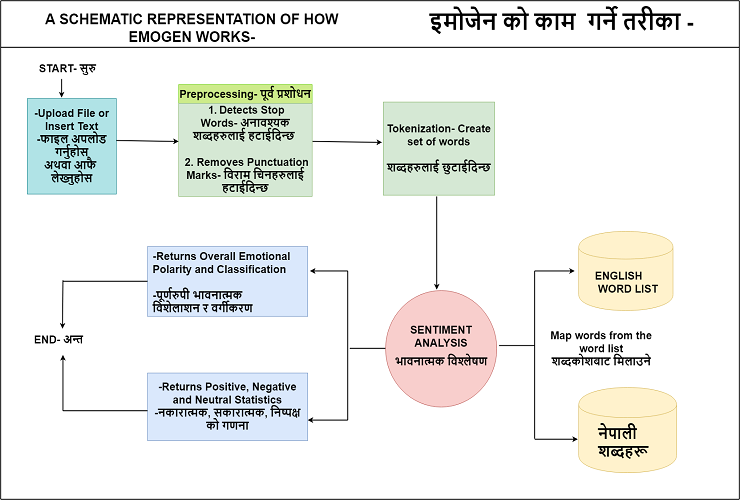

The diagram above was exported from draw.io. Its source (the exported page's mxGraphModel, read from the mxfile embedded in the PNG):
<mxGraphModel dx="754" dy="467" grid="1" gridSize="10" guides="1" tooltips="1" connect="1" arrows="1" fold="1" page="1" pageScale="1" pageWidth="1700" pageHeight="1100" math="0" shadow="0">
  <root>
    <mxCell id="0" />
    <mxCell id="1" parent="0" />
    <mxCell id="V18MzwZEC0h6_uf8N1Jg-1" value="&lt;b&gt;&lt;font style=&quot;font-size: 24px&quot;&gt;START-&amp;nbsp;सुरु&lt;/font&gt;&lt;/b&gt;" style="text;html=1;strokeColor=none;fillColor=none;align=center;verticalAlign=middle;whiteSpace=wrap;rounded=0;" parent="1" vertex="1">
      <mxGeometry x="90" y="145" width="160" height="40" as="geometry" />
    </mxCell>
    <mxCell id="V18MzwZEC0h6_uf8N1Jg-4" value="&lt;font style=&quot;font-size: 24px&quot;&gt;&lt;b&gt;-Upload File or Insert Text&lt;br&gt;-&lt;span lang=&quot;HI&quot;&gt;फाइल&amp;nbsp;&lt;/span&gt;&lt;span lang=&quot;HI&quot;&gt;&lt;span&gt;अपलोड&lt;/span&gt;&lt;br&gt;&lt;/span&gt;&lt;span lang=&quot;HI&quot;&gt;गर्नुहोस&lt;br&gt;&lt;/span&gt;&lt;span lang=&quot;HI&quot;&gt;अथवा&amp;nbsp;&lt;/span&gt;&lt;span lang=&quot;HI&quot;&gt;आफै&amp;nbsp;&lt;br&gt;&lt;/span&gt;&lt;span lang=&quot;HI&quot;&gt;लेख्नुहोस&lt;/span&gt;&lt;/b&gt;&lt;/font&gt;&lt;br&gt;" style="rounded=0;whiteSpace=wrap;html=1;fillColor=#b0e3e6;strokeColor=#0e8088;" parent="1" vertex="1">
      <mxGeometry x="80" y="230" width="200" height="205" as="geometry" />
    </mxCell>
    <mxCell id="V18MzwZEC0h6_uf8N1Jg-6" value="&lt;font style=&quot;font-size: 24px&quot;&gt;&lt;b&gt;Preprocessing-&amp;nbsp;पूर्व प्रशोधन&lt;/b&gt;&lt;/font&gt;" style="rounded=0;whiteSpace=wrap;html=1;fillColor=#cdeb8b;strokeColor=#66CC00;" parent="1" vertex="1">
      <mxGeometry x="420" y="200" width="300" height="40" as="geometry" />
    </mxCell>
    <mxCell id="V18MzwZEC0h6_uf8N1Jg-7" value="&lt;font&gt;&lt;span style=&quot;font-size: 18px&quot;&gt;&amp;nbsp;&lt;/span&gt;&lt;b&gt;&lt;font style=&quot;font-size: 24px&quot;&gt;1.&lt;/font&gt;&lt;/b&gt;&lt;span style=&quot;font-size: 18px&quot;&gt;&amp;nbsp;&lt;/span&gt;&lt;/font&gt;&lt;b&gt;&lt;font&gt;&lt;font style=&quot;font-size: 24px&quot;&gt;Detects Stop Words-&amp;nbsp;अनावश्यक शब्दहरुलाई हटाईदिन्छ&amp;nbsp;&lt;br&gt;&amp;nbsp;&lt;br&gt;&amp;nbsp;2. Removes Punctuation Marks-&amp;nbsp;विराम चिनहरुलाई&lt;/font&gt;&lt;br&gt;&lt;/font&gt;&lt;/b&gt;&lt;b&gt;&lt;font style=&quot;font-size: 24px&quot;&gt;हटाईदिन्छ&lt;/font&gt;&lt;/b&gt;&lt;br&gt;" style="rounded=0;whiteSpace=wrap;html=1;fillColor=#d5e8d4;strokeColor=#82b366;" parent="1" vertex="1">
      <mxGeometry x="420" y="240" width="300" height="200" as="geometry" />
    </mxCell>
    <mxCell id="V18MzwZEC0h6_uf8N1Jg-9" value="&lt;font style=&quot;font-size: 24px&quot;&gt;&lt;b&gt;Tokenization- Create set of words&lt;br&gt;&lt;br&gt;शब्दहरुलाई छुटाईदिन्छ&lt;/b&gt;&lt;/font&gt;&lt;br&gt;" style="rounded=0;whiteSpace=wrap;html=1;fillColor=#d5e8d4;strokeColor=#82b366;" parent="1" vertex="1">
      <mxGeometry x="880" y="237.5" width="250" height="200" as="geometry" />
    </mxCell>
    <mxCell id="V18MzwZEC0h6_uf8N1Jg-12" value="&lt;b&gt;&lt;font style=&quot;font-size: 24px&quot;&gt;SENTIMENT ANALYSIS&lt;br&gt;&lt;/font&gt;&lt;/b&gt;&lt;p align=&quot;center&quot;&gt;&lt;font style=&quot;font-size: 24px&quot;&gt;&lt;b&gt;&lt;span lang=&quot;HI&quot;&gt;भावनात्मक&amp;nbsp;&lt;/span&gt;&lt;/b&gt;&lt;b&gt;&lt;span lang=&quot;HI&quot;&gt;विश्लेषण&lt;/span&gt;&lt;/b&gt;&lt;/font&gt;&lt;/p&gt;" style="ellipse;whiteSpace=wrap;html=1;aspect=fixed;fillColor=#f8cecc;strokeColor=#b85450;" parent="1" vertex="1">
      <mxGeometry x="884.5" y="641.5" width="250" height="250" as="geometry" />
    </mxCell>
    <mxCell id="V18MzwZEC0h6_uf8N1Jg-21" value="" style="shape=cylinder;whiteSpace=wrap;html=1;boundedLbl=1;backgroundOutline=1;fillColor=#fff2cc;strokeColor=#d6b656;" parent="1" vertex="1">
      <mxGeometry x="1319" y="515" width="212" height="170" as="geometry" />
    </mxCell>
    <mxCell id="V18MzwZEC0h6_uf8N1Jg-22" value="" style="shape=cylinder;whiteSpace=wrap;html=1;boundedLbl=1;backgroundOutline=1;fillColor=#fff2cc;strokeColor=#d6b656;" parent="1" vertex="1">
      <mxGeometry x="1319" y="850" width="220" height="183" as="geometry" />
    </mxCell>
    <mxCell id="V18MzwZEC0h6_uf8N1Jg-23" value="&lt;font style=&quot;font-size: 24px&quot;&gt;&lt;b&gt;ENGLISH&lt;br&gt;&amp;nbsp;WORD LIST&lt;/b&gt;&lt;/font&gt;" style="text;html=1;" parent="1" vertex="1">
      <mxGeometry x="1354" y="590" width="160" height="70" as="geometry" />
    </mxCell>
    <mxCell id="V18MzwZEC0h6_uf8N1Jg-24" value="&lt;b&gt;&lt;font style=&quot;font-size: 32px&quot;&gt;नेपाली &lt;br&gt;शब्दहरू&lt;/font&gt;&lt;/b&gt;" style="text;html=1;" parent="1" vertex="1">
      <mxGeometry x="1361" y="924" width="153" height="80" as="geometry" />
    </mxCell>
    <mxCell id="V18MzwZEC0h6_uf8N1Jg-34" value="" style="rounded=0;whiteSpace=wrap;html=1;fillColor=#dae8fc;strokeColor=#6c8ebf;" parent="1" vertex="1">
      <mxGeometry x="350" y="547.5" width="360" height="150" as="geometry" />
    </mxCell>
    <mxCell id="V18MzwZEC0h6_uf8N1Jg-35" value="&lt;b&gt;&lt;font style=&quot;font-size: 24px&quot;&gt;Map words from the word list&lt;br&gt;शब्दकोशबाट मिलाउने&lt;/font&gt;&lt;/b&gt;" style="text;html=1;strokeColor=none;fillColor=none;align=center;verticalAlign=middle;whiteSpace=wrap;rounded=0;" parent="1" vertex="1">
      <mxGeometry x="1240" y="717" width="260" height="100" as="geometry" />
    </mxCell>
    <mxCell id="V18MzwZEC0h6_uf8N1Jg-36" value="&lt;font style=&quot;font-size: 24px&quot;&gt;&lt;b&gt;-&lt;font&gt;Returns Overall Emotional &lt;br&gt;Polarity&amp;nbsp;and Classification&lt;br&gt;&lt;br&gt;-पूर्णरुपी भावनात्मक &lt;br&gt;विशेलाशन र वर्गीकरण&lt;/font&gt;&lt;/b&gt;&lt;/font&gt;" style="text;html=1;" parent="1" vertex="1">
      <mxGeometry x="360" y="547.5" width="340" height="135" as="geometry" />
    </mxCell>
    <mxCell id="V18MzwZEC0h6_uf8N1Jg-37" value="&lt;b&gt;&lt;font style=&quot;font-size: 24px&quot;&gt;-Returns Positive, Negative and Neutral Statistics&lt;br&gt;-नकारात्मक, सकारात्मक, निष्पक्ष को गणना&lt;/font&gt;&lt;/b&gt;&lt;br&gt;" style="rounded=0;whiteSpace=wrap;html=1;fillColor=#dae8fc;strokeColor=#6c8ebf;" parent="1" vertex="1">
      <mxGeometry x="350" y="819" width="360" height="145" as="geometry" />
    </mxCell>
    <mxCell id="V18MzwZEC0h6_uf8N1Jg-45" value="&lt;b&gt;&lt;font style=&quot;font-size: 24px&quot;&gt;END-&amp;nbsp;&lt;/font&gt;&lt;/b&gt;&lt;span&gt;&lt;b&gt;&lt;font style=&quot;font-size: 24px&quot;&gt;अन्त&lt;/font&gt;&lt;/b&gt;&lt;/span&gt;" style="text;html=1;strokeColor=none;fillColor=none;align=center;verticalAlign=middle;whiteSpace=wrap;rounded=0;" parent="1" vertex="1">
      <mxGeometry x="70" y="727" width="160" height="40" as="geometry" />
    </mxCell>
    <mxCell id="V18MzwZEC0h6_uf8N1Jg-47" value="" style="endArrow=none;html=1;strokeWidth=2;" parent="1" edge="1">
      <mxGeometry width="50" height="50" relative="1" as="geometry">
        <mxPoint x="1680" y="120" as="sourcePoint" />
        <mxPoint x="20" y="120" as="targetPoint" />
      </mxGeometry>
    </mxCell>
    <mxCell id="V18MzwZEC0h6_uf8N1Jg-48" value="&lt;font style=&quot;font-size: 48px&quot;&gt;&lt;b&gt;इमोजेन&amp;nbsp;को काम&amp;nbsp; गर्ने तरीका -&lt;/b&gt;&lt;/font&gt;" style="text;html=1;strokeColor=none;fillColor=none;align=center;verticalAlign=middle;whiteSpace=wrap;rounded=0;" parent="1" vertex="1">
      <mxGeometry x="900" y="40" width="760" height="50" as="geometry" />
    </mxCell>
    <mxCell id="xV1DVt8QumPBqKzYVu5i-3" value="" style="endArrow=none;html=1;strokeWidth=2;" parent="1" edge="1">
      <mxGeometry width="50" height="50" relative="1" as="geometry">
        <mxPoint x="20" y="1090" as="sourcePoint" />
        <mxPoint x="20" y="20" as="targetPoint" />
        <Array as="points" />
      </mxGeometry>
    </mxCell>
    <mxCell id="xV1DVt8QumPBqKzYVu5i-4" value="" style="endArrow=none;html=1;strokeWidth=2;" parent="1" edge="1">
      <mxGeometry width="50" height="50" relative="1" as="geometry">
        <mxPoint x="20" y="1090" as="sourcePoint" />
        <mxPoint x="1680" y="1090" as="targetPoint" />
      </mxGeometry>
    </mxCell>
    <mxCell id="xV1DVt8QumPBqKzYVu5i-6" value="" style="endArrow=none;html=1;strokeWidth=2;" parent="1" edge="1">
      <mxGeometry width="50" height="50" relative="1" as="geometry">
        <mxPoint x="1680" y="1090" as="sourcePoint" />
        <mxPoint x="1680" y="20" as="targetPoint" />
      </mxGeometry>
    </mxCell>
    <mxCell id="xV1DVt8QumPBqKzYVu5i-8" value="&lt;b&gt;&lt;font style=&quot;font-size: 32px&quot;&gt;A SCHEMATIC REPRESENTATION OF HOW EMOGEN WORKS-&lt;/font&gt;&lt;/b&gt;" style="text;html=1;strokeColor=none;fillColor=none;align=center;verticalAlign=middle;whiteSpace=wrap;rounded=0;" parent="1" vertex="1">
      <mxGeometry x="70" y="55" width="760" height="45" as="geometry" />
    </mxCell>
    <mxCell id="xV1DVt8QumPBqKzYVu5i-9" value="" style="endArrow=none;html=1;strokeWidth=2;" parent="1" edge="1">
      <mxGeometry width="50" height="50" relative="1" as="geometry">
        <mxPoint x="1680" y="20" as="sourcePoint" />
        <mxPoint x="20" y="20" as="targetPoint" />
      </mxGeometry>
    </mxCell>
    <mxCell id="PBCrH3cf_5gn7JGW4LMX-4" value="" style="endArrow=none;html=1;strokeWidth=2;" parent="1" edge="1">
      <mxGeometry width="50" height="50" relative="1" as="geometry">
        <mxPoint x="1140" y="760" as="sourcePoint" />
        <mxPoint x="1220" y="760" as="targetPoint" />
      </mxGeometry>
    </mxCell>
    <mxCell id="PBCrH3cf_5gn7JGW4LMX-5" value="" style="endArrow=none;html=1;strokeWidth=2;" parent="1" edge="1">
      <mxGeometry width="50" height="50" relative="1" as="geometry">
        <mxPoint x="1220" y="960" as="sourcePoint" />
        <mxPoint x="1220" y="600" as="targetPoint" />
      </mxGeometry>
    </mxCell>
    <mxCell id="PBCrH3cf_5gn7JGW4LMX-6" value="" style="endArrow=classic;html=1;strokeWidth=2;entryX=-0.011;entryY=0.607;entryDx=0;entryDy=0;entryPerimeter=0;" parent="1" target="V18MzwZEC0h6_uf8N1Jg-22" edge="1">
      <mxGeometry width="50" height="50" relative="1" as="geometry">
        <mxPoint x="1220" y="961" as="sourcePoint" />
        <mxPoint x="1220" y="950" as="targetPoint" />
      </mxGeometry>
    </mxCell>
    <mxCell id="PBCrH3cf_5gn7JGW4LMX-7" value="" style="endArrow=classic;html=1;strokeWidth=2;" parent="1" edge="1">
      <mxGeometry width="50" height="50" relative="1" as="geometry">
        <mxPoint x="1220" y="600" as="sourcePoint" />
        <mxPoint x="1310" y="600" as="targetPoint" />
      </mxGeometry>
    </mxCell>
    <mxCell id="PBCrH3cf_5gn7JGW4LMX-8" value="" style="endArrow=none;html=1;strokeWidth=2;" parent="1" edge="1">
      <mxGeometry width="50" height="50" relative="1" as="geometry">
        <mxPoint x="804.5" y="766" as="sourcePoint" />
        <mxPoint x="884.5" y="766" as="targetPoint" />
      </mxGeometry>
    </mxCell>
    <mxCell id="PBCrH3cf_5gn7JGW4LMX-9" value="" style="endArrow=none;html=1;strokeWidth=2;" parent="1" edge="1">
      <mxGeometry width="50" height="50" relative="1" as="geometry">
        <mxPoint x="800" y="920" as="sourcePoint" />
        <mxPoint x="800" y="600" as="targetPoint" />
      </mxGeometry>
    </mxCell>
    <mxCell id="PBCrH3cf_5gn7JGW4LMX-10" value="" style="endArrow=classic;html=1;strokeWidth=2;entryX=1.013;entryY=0.352;entryDx=0;entryDy=0;entryPerimeter=0;" parent="1" target="V18MzwZEC0h6_uf8N1Jg-34" edge="1">
      <mxGeometry width="50" height="50" relative="1" as="geometry">
        <mxPoint x="800" y="600" as="sourcePoint" />
        <mxPoint x="730" y="740" as="targetPoint" />
      </mxGeometry>
    </mxCell>
    <mxCell id="PBCrH3cf_5gn7JGW4LMX-12" value="" style="endArrow=classic;html=1;strokeWidth=2;" parent="1" edge="1">
      <mxGeometry width="50" height="50" relative="1" as="geometry">
        <mxPoint x="800" y="920" as="sourcePoint" />
        <mxPoint x="710" y="920" as="targetPoint" />
      </mxGeometry>
    </mxCell>
    <mxCell id="PBCrH3cf_5gn7JGW4LMX-13" value="" style="endArrow=classic;html=1;strokeWidth=2;" parent="1" edge="1">
      <mxGeometry width="50" height="50" relative="1" as="geometry">
        <mxPoint x="1000" y="440" as="sourcePoint" />
        <mxPoint x="1000" y="640" as="targetPoint" />
      </mxGeometry>
    </mxCell>
    <mxCell id="PBCrH3cf_5gn7JGW4LMX-14" value="" style="endArrow=none;html=1;strokeWidth=2;" parent="1" edge="1">
      <mxGeometry width="50" height="50" relative="1" as="geometry">
        <mxPoint x="350" y="622" as="sourcePoint" />
        <mxPoint x="160" y="622" as="targetPoint" />
      </mxGeometry>
    </mxCell>
    <mxCell id="PBCrH3cf_5gn7JGW4LMX-15" value="" style="endArrow=none;html=1;strokeWidth=2;" parent="1" edge="1">
      <mxGeometry width="50" height="50" relative="1" as="geometry">
        <mxPoint x="350" y="900" as="sourcePoint" />
        <mxPoint x="160" y="900" as="targetPoint" />
      </mxGeometry>
    </mxCell>
    <mxCell id="PBCrH3cf_5gn7JGW4LMX-16" value="" style="endArrow=classic;html=1;strokeWidth=2;" parent="1" edge="1">
      <mxGeometry width="50" height="50" relative="1" as="geometry">
        <mxPoint x="160" y="900" as="sourcePoint" />
        <mxPoint x="160" y="780" as="targetPoint" />
      </mxGeometry>
    </mxCell>
    <mxCell id="PBCrH3cf_5gn7JGW4LMX-18" value="" style="endArrow=classic;html=1;strokeWidth=2;entryX=0.558;entryY=-0.067;entryDx=0;entryDy=0;entryPerimeter=0;" parent="1" target="V18MzwZEC0h6_uf8N1Jg-45" edge="1">
      <mxGeometry width="50" height="50" relative="1" as="geometry">
        <mxPoint x="160" y="620" as="sourcePoint" />
        <mxPoint x="160" y="710" as="targetPoint" />
      </mxGeometry>
    </mxCell>
    <mxCell id="PBCrH3cf_5gn7JGW4LMX-19" value="" style="endArrow=classic;html=1;strokeWidth=2;exitX=1.004;exitY=0.408;exitDx=0;exitDy=0;exitPerimeter=0;entryX=-0.011;entryY=0.434;entryDx=0;entryDy=0;entryPerimeter=0;" parent="1" source="V18MzwZEC0h6_uf8N1Jg-7" target="V18MzwZEC0h6_uf8N1Jg-9" edge="1">
      <mxGeometry width="50" height="50" relative="1" as="geometry">
        <mxPoint x="760" y="320" as="sourcePoint" />
        <mxPoint x="810" y="270" as="targetPoint" />
      </mxGeometry>
    </mxCell>
    <mxCell id="PBCrH3cf_5gn7JGW4LMX-20" value="" style="endArrow=classic;html=1;strokeWidth=2;exitX=1.004;exitY=0.408;exitDx=0;exitDy=0;exitPerimeter=0;" parent="1" edge="1">
      <mxGeometry width="50" height="50" relative="1" as="geometry">
        <mxPoint x="280" y="320" as="sourcePoint" />
        <mxPoint x="420" y="322" as="targetPoint" />
      </mxGeometry>
    </mxCell>
    <mxCell id="PBCrH3cf_5gn7JGW4LMX-21" value="" style="endArrow=classic;html=1;strokeWidth=2;exitX=0.417;exitY=1.083;exitDx=0;exitDy=0;exitPerimeter=0;entryX=0.387;entryY=-0.008;entryDx=0;entryDy=0;entryPerimeter=0;" parent="1" source="V18MzwZEC0h6_uf8N1Jg-1" target="V18MzwZEC0h6_uf8N1Jg-4" edge="1">
      <mxGeometry width="50" height="50" relative="1" as="geometry">
        <mxPoint x="30" y="200" as="sourcePoint" />
        <mxPoint x="80" y="150" as="targetPoint" />
      </mxGeometry>
    </mxCell>
  </root>
</mxGraphModel>